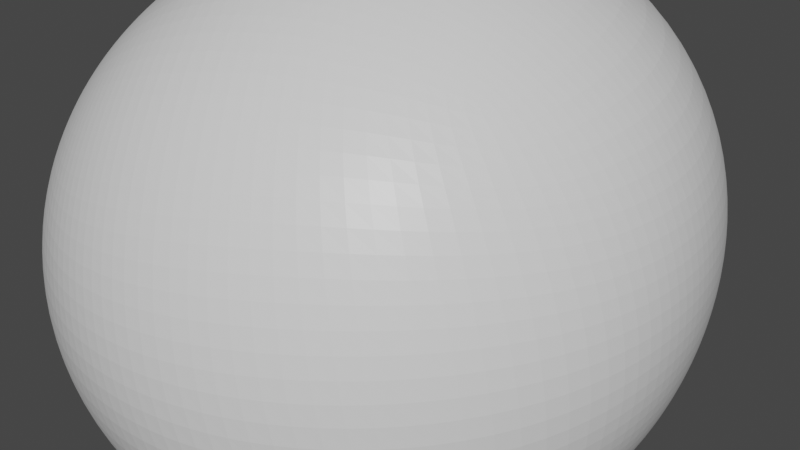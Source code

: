 # Source: rocks2.blend  (saved by Blender 2.93.21; exported with 4.5.12 LTS)
import bpy
from mathutils import Matrix  # noqa: F401  (used for matrix-valued properties, if any)

bpy.ops.wm.read_factory_settings(use_empty=True)
scene = bpy.context.scene
scene.name = 'Scene'

# ---- collections
col_collection = bpy.data.collections.new('Collection'); scene.collection.children.link(col_collection)

# ---- materials (node trees are filled in below, after node groups)
mat_material = bpy.data.materials.new('Material')
mat_material.alpha_threshold = 0.0
mat_material.use_transparent_shadow = False
mat_material.line_color = (0.0, 0.0, 0.0, 1.0)

# ---- material node trees
mat_material.use_nodes = True; mat_material.node_tree.nodes.clear()
_N = mat_material.node_tree.nodes; _L = mat_material.node_tree.links
n0 = _N.new('ShaderNodeOutputMaterial'); n0.name = 'Material Output'; n0.location = (300, 300)
n1 = _N.new('ShaderNodeBsdfPrincipled'); n1.name = 'Principled BSDF'; n1.location = (10, 300)
n1.distribution = 'GGX'
n1.subsurface_method = 'BURLEY'
n1.inputs[2].default_value = 0.4
n1.inputs[3].default_value = 1.45
n1.inputs[27].default_value = (0.0, 0.0, 0.0, 1.0)
n1.inputs[28].default_value = 1.0
_L.new(n1.outputs[0], n0.inputs[0])
n0.is_active_output = True

# ---- world
world_world = bpy.data.worlds.new('World'); scene.world = world_world
world_world.use_nodes = True; world_world.node_tree.nodes.clear()
_N = world_world.node_tree.nodes; _L = world_world.node_tree.links
n0 = _N.new('ShaderNodeOutputWorld'); n0.name = 'World Output'; n0.location = (300, 300)
n1 = _N.new('ShaderNodeBackground'); n1.name = 'Background'; n1.location = (10, 300)
n1.inputs[0].default_value = (0.05088, 0.05088, 0.05088, 1.0)
_L.new(n1.outputs[0], n0.inputs[0])
n0.is_active_output = True
world_world.color = (0.05088, 0.05088, 0.05088)
world_world.use_sun_shadow = False
world_world.sun_shadow_jitter_overblur = 0.0

# ---- meshes
me_cube = bpy.data.meshes.new('Cube')
me_cube.from_pydata([(1.0, 3.982, 2.538), (1.0, 3.982, -1.0), (2.252, -1.0, 2.538), (2.252, -1.0, -1.0), (-1.0, 0.8224, 1.0), (-2.666, 2.255, -1.0), (-1.0, -1.0, 1.0), (-1.0, -1.0, -1.0)], [], [(0, 4, 6, 2), (3, 2, 6, 7), (7, 6, 4, 5), (5, 1, 3, 7), (1, 0, 2, 3), (5, 4, 0, 1)])
_uv = me_cube.uv_layers.new(name='UVMap')
_uv.uv.foreach_set('vector', [0.625, 0.5, 0.875, 0.5, 0.875, 0.75, 0.625, 0.75, 0.375, 0.75, 0.625, 0.75, 0.625, 1.0, 0.375, 1.0, 0.375, 0.0, 0.625, 0.0, 0.625, 0.25, 0.375, 0.25, 0.125, 0.5, 0.375, 0.5, 0.375, 0.75, 0.125, 0.75, 0.375, 0.5, 0.625, 0.5, 0.625, 0.75, 0.375, 0.75, 0.375, 0.25, 0.625, 0.25, 0.625, 0.5, 0.375, 0.5])
me_cube.materials.append(mat_material)
me_cube.use_remesh_preserve_volume = False
me_cube.use_remesh_preserve_attributes = False
me_cube.use_mirror_vertex_groups = False
me_cube.update()

# ---- objects
ob_cube = bpy.data.objects.new('Cube', me_cube)

# ---- transforms, parenting, visibility, modifiers, constraints
ob_cube.location = (-0.6836, -3.813, -0.1744)
ob_cube.scale = (2.482, 2.482, 2.482)
ob_cube.lock_rotations_4d = False
ob_cube.empty_display_type = 'ARROWS'
ob_cube.lineart.crease_threshold = 0.0
_m = ob_cube.modifiers.new('Subdivision', 'SUBSURF')
_m.quality = 5
_m.levels = 5
_m.render_levels = 5
_m = ob_cube.modifiers.new('Displace', 'DISPLACE')
_m.mid_level = 0.2171
_m.strength = 8.7

# ---- collection membership
col_collection.objects.link(ob_cube)

# ---- scene / render settings (as saved in the file)
scene.frame_start = 1; scene.frame_end = 250; scene.frame_set(151)
scene.render.engine = 'BLENDER_EEVEE_NEXT'
scene.cycles.use_denoising = False
scene.cycles.samples = 128
scene.cycles.sampling_pattern = 'TABULATED_SOBOL'
scene.cycles.use_adaptive_sampling = False
scene.cycles.use_light_tree = False
scene.view_settings.view_transform = 'Filmic'
bpy.context.view_layer.update()

# ---- added for rendering (the .blend has no active camera and no usable light): camera, sun
cam_auto = bpy.data.cameras.new('AutoCamera')
cam_auto.lens = 50.0
cam_auto.sensor_width = 36.0
cam_auto.clip_end = 1000.0
ob_auto_camera = bpy.data.objects.new('AutoCamera', cam_auto)
scene.collection.objects.link(ob_auto_camera)
ob_auto_camera.location = (39.8631, -48.5578, 32.8108)
ob_auto_camera.rotation_euler = (1.09748, -7.21219e-08, 0.694738)
scene.camera = ob_auto_camera
light_auto_sun = bpy.data.lights.new('AutoSun', 'SUN')
light_auto_sun.energy = 3.0
light_auto_sun.angle = 0.0523599
ob_auto_sun = bpy.data.objects.new('AutoSun', light_auto_sun)
scene.collection.objects.link(ob_auto_sun)
ob_auto_sun.rotation_euler = (0.872665, 0.174533, 0.523599)
bpy.context.view_layer.update()
